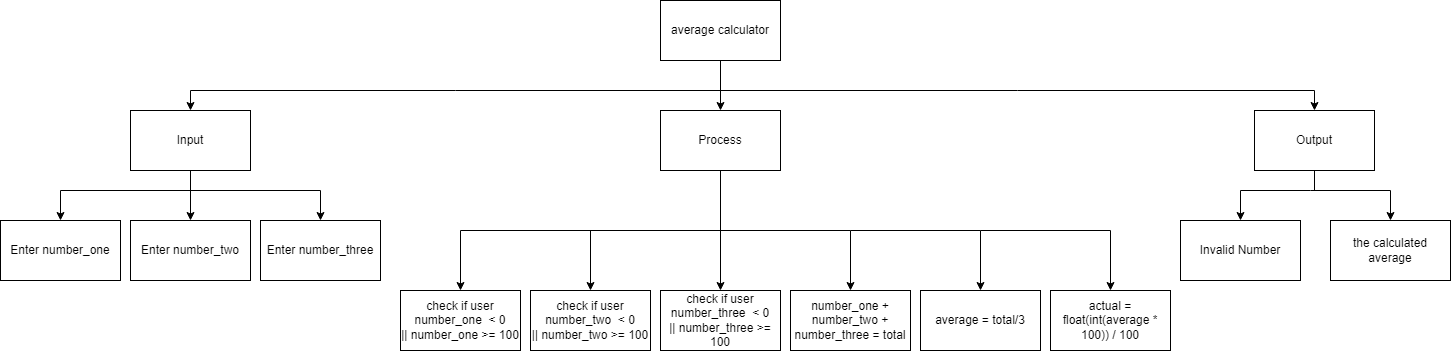

The diagram above was exported from draw.io. Its source (the exported page's mxGraphModel, read from the mxfile embedded in the PNG):
<mxGraphModel dx="1907" dy="2100" grid="1" gridSize="10" guides="1" tooltips="1" connect="1" arrows="1" fold="1" page="1" pageScale="1" pageWidth="827" pageHeight="1169" math="0" shadow="0">
  <root>
    <mxCell id="0" />
    <mxCell id="1" parent="0" />
    <mxCell id="2" style="edgeStyle=none;html=1;entryX=0.5;entryY=0;entryDx=0;entryDy=0;rounded=0;" parent="1" source="5" target="8" edge="1">
      <mxGeometry relative="1" as="geometry" />
    </mxCell>
    <mxCell id="3" style="edgeStyle=none;rounded=0;html=1;entryX=0.5;entryY=0;entryDx=0;entryDy=0;" parent="1" target="6" edge="1">
      <mxGeometry relative="1" as="geometry">
        <mxPoint x="260" y="-390.00000000000045" as="sourcePoint" />
        <Array as="points">
          <mxPoint x="-270" y="-390" />
        </Array>
      </mxGeometry>
    </mxCell>
    <mxCell id="4" style="edgeStyle=none;rounded=0;html=1;entryX=0.5;entryY=0;entryDx=0;entryDy=0;" parent="1" target="10" edge="1">
      <mxGeometry relative="1" as="geometry">
        <mxPoint x="260" y="-390.00000000000045" as="sourcePoint" />
        <Array as="points">
          <mxPoint x="854" y="-390" />
        </Array>
      </mxGeometry>
    </mxCell>
    <mxCell id="5" value="average calculator" style="rounded=0;whiteSpace=wrap;html=1;" parent="1" vertex="1">
      <mxGeometry x="200" y="-480" width="120" height="60" as="geometry" />
    </mxCell>
    <mxCell id="39" style="edgeStyle=none;html=1;entryX=0.5;entryY=0;entryDx=0;entryDy=0;rounded=0;" parent="1" target="38" edge="1">
      <mxGeometry relative="1" as="geometry">
        <mxPoint x="-270" y="-290" as="sourcePoint" />
        <Array as="points">
          <mxPoint x="-140" y="-290" />
        </Array>
      </mxGeometry>
    </mxCell>
    <mxCell id="41" style="edgeStyle=none;html=1;entryX=0.5;entryY=0;entryDx=0;entryDy=0;" parent="1" source="6" target="11" edge="1">
      <mxGeometry relative="1" as="geometry" />
    </mxCell>
    <mxCell id="42" style="edgeStyle=none;html=1;entryX=0.5;entryY=0;entryDx=0;entryDy=0;rounded=0;" parent="1" target="36" edge="1">
      <mxGeometry relative="1" as="geometry">
        <mxPoint x="-270" y="-290" as="sourcePoint" />
        <Array as="points">
          <mxPoint x="-400" y="-290" />
        </Array>
      </mxGeometry>
    </mxCell>
    <mxCell id="6" value="Input" style="rounded=0;whiteSpace=wrap;html=1;" parent="1" vertex="1">
      <mxGeometry x="-330" y="-370" width="120" height="60" as="geometry" />
    </mxCell>
    <mxCell id="46" style="edgeStyle=none;rounded=0;html=1;entryX=0.5;entryY=0;entryDx=0;entryDy=0;" parent="1" source="8" target="21" edge="1">
      <mxGeometry relative="1" as="geometry" />
    </mxCell>
    <mxCell id="47" style="edgeStyle=none;rounded=0;html=1;entryX=0.5;entryY=0;entryDx=0;entryDy=0;" parent="1" target="13" edge="1">
      <mxGeometry relative="1" as="geometry">
        <mxPoint x="260" y="-250" as="sourcePoint" />
        <Array as="points">
          <mxPoint x="130" y="-250" />
        </Array>
      </mxGeometry>
    </mxCell>
    <mxCell id="48" style="edgeStyle=none;rounded=0;html=1;entryX=0.5;entryY=0;entryDx=0;entryDy=0;" parent="1" target="43" edge="1">
      <mxGeometry relative="1" as="geometry">
        <mxPoint x="260" y="-250" as="sourcePoint" />
        <Array as="points">
          <mxPoint x="390" y="-250" />
        </Array>
      </mxGeometry>
    </mxCell>
    <mxCell id="49" style="edgeStyle=none;rounded=0;html=1;entryX=0.5;entryY=0;entryDx=0;entryDy=0;" parent="1" target="29" edge="1">
      <mxGeometry relative="1" as="geometry">
        <mxPoint x="260" y="-250" as="sourcePoint" />
        <Array as="points">
          <mxPoint y="-250" />
        </Array>
      </mxGeometry>
    </mxCell>
    <mxCell id="50" style="edgeStyle=none;html=1;entryX=0.5;entryY=0;entryDx=0;entryDy=0;rounded=0;" parent="1" target="44" edge="1">
      <mxGeometry relative="1" as="geometry">
        <mxPoint x="390" y="-250" as="sourcePoint" />
        <Array as="points">
          <mxPoint x="520" y="-250" />
        </Array>
      </mxGeometry>
    </mxCell>
    <mxCell id="53" style="edgeStyle=none;html=1;entryX=0.5;entryY=0;entryDx=0;entryDy=0;rounded=0;" edge="1" parent="1" target="51">
      <mxGeometry relative="1" as="geometry">
        <mxPoint x="520" y="-250" as="sourcePoint" />
        <Array as="points">
          <mxPoint x="650" y="-250" />
        </Array>
      </mxGeometry>
    </mxCell>
    <mxCell id="8" value="Process" style="rounded=0;whiteSpace=wrap;html=1;" parent="1" vertex="1">
      <mxGeometry x="200" y="-370" width="120" height="60" as="geometry" />
    </mxCell>
    <mxCell id="32" style="edgeStyle=none;html=1;entryX=0.5;entryY=0;entryDx=0;entryDy=0;rounded=0;" parent="1" target="25" edge="1">
      <mxGeometry relative="1" as="geometry">
        <mxPoint x="850" y="-290" as="sourcePoint" />
        <Array as="points">
          <mxPoint x="930" y="-290" />
        </Array>
      </mxGeometry>
    </mxCell>
    <mxCell id="55" style="edgeStyle=none;rounded=0;html=1;entryX=0.5;entryY=0;entryDx=0;entryDy=0;" edge="1" parent="1" target="54">
      <mxGeometry relative="1" as="geometry">
        <mxPoint x="850" y="-290" as="sourcePoint" />
        <Array as="points">
          <mxPoint x="780" y="-290" />
        </Array>
      </mxGeometry>
    </mxCell>
    <mxCell id="57" style="edgeStyle=none;rounded=0;html=1;endArrow=none;endFill=0;" edge="1" parent="1" source="10">
      <mxGeometry relative="1" as="geometry">
        <mxPoint x="854" y="-290" as="targetPoint" />
      </mxGeometry>
    </mxCell>
    <mxCell id="10" value="Output" style="rounded=0;whiteSpace=wrap;html=1;" parent="1" vertex="1">
      <mxGeometry x="794" y="-370" width="120" height="60" as="geometry" />
    </mxCell>
    <mxCell id="11" value="Enter number_two" style="rounded=0;whiteSpace=wrap;html=1;" parent="1" vertex="1">
      <mxGeometry x="-330" y="-260" width="120" height="60" as="geometry" />
    </mxCell>
    <mxCell id="13" value="check if user number_two&amp;nbsp; &amp;lt; 0&lt;br&gt;|| number_two &amp;gt;= 100" style="rounded=0;whiteSpace=wrap;html=1;" parent="1" vertex="1">
      <mxGeometry x="70" y="-190" width="120" height="60" as="geometry" />
    </mxCell>
    <mxCell id="21" value="check if user number_three&amp;nbsp; &amp;lt; 0&lt;br&gt;|| number_three &amp;gt;= 100" style="rounded=0;whiteSpace=wrap;html=1;" parent="1" vertex="1">
      <mxGeometry x="200" y="-190" width="120" height="60" as="geometry" />
    </mxCell>
    <mxCell id="25" value="the calculated average" style="rounded=0;whiteSpace=wrap;html=1;" parent="1" vertex="1">
      <mxGeometry x="870" y="-260" width="120" height="60" as="geometry" />
    </mxCell>
    <mxCell id="29" value="check if user number_one&amp;nbsp; &amp;lt; 0&lt;br&gt;|| number_one &amp;gt;= 100" style="rounded=0;whiteSpace=wrap;html=1;" parent="1" vertex="1">
      <mxGeometry x="-60" y="-190" width="120" height="60" as="geometry" />
    </mxCell>
    <mxCell id="36" value="Enter number_one" style="rounded=0;whiteSpace=wrap;html=1;" parent="1" vertex="1">
      <mxGeometry x="-460" y="-260" width="120" height="60" as="geometry" />
    </mxCell>
    <mxCell id="38" value="Enter number_three" style="rounded=0;whiteSpace=wrap;html=1;" parent="1" vertex="1">
      <mxGeometry x="-200" y="-260" width="120" height="60" as="geometry" />
    </mxCell>
    <mxCell id="43" value="number_one + number_two + number_three = total" style="rounded=0;whiteSpace=wrap;html=1;" parent="1" vertex="1">
      <mxGeometry x="330" y="-190" width="120" height="60" as="geometry" />
    </mxCell>
    <mxCell id="44" value="average = total/3" style="rounded=0;whiteSpace=wrap;html=1;" parent="1" vertex="1">
      <mxGeometry x="460" y="-190" width="120" height="60" as="geometry" />
    </mxCell>
    <mxCell id="51" value="actual = float(int(average * 100)) / 100" style="rounded=0;whiteSpace=wrap;html=1;" vertex="1" parent="1">
      <mxGeometry x="590" y="-190" width="120" height="60" as="geometry" />
    </mxCell>
    <mxCell id="54" value="Invalid Number" style="rounded=0;whiteSpace=wrap;html=1;" vertex="1" parent="1">
      <mxGeometry x="720" y="-260" width="120" height="60" as="geometry" />
    </mxCell>
  </root>
</mxGraphModel>